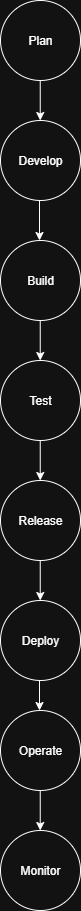

The diagram above was exported from draw.io. Its source (the exported page's mxGraphModel, read from the mxfile embedded in the PNG):
<mxGraphModel dx="1136" dy="724" grid="1" gridSize="10" guides="1" tooltips="1" connect="1" arrows="1" fold="1" page="1" pageScale="1" pageWidth="827" pageHeight="1169" math="0" shadow="0">
  <root>
    <mxCell id="0" />
    <mxCell id="1" parent="0" />
    <mxCell id="cDnCJq_LLyt17BjGnWco-1" value="Build" style="ellipse;whiteSpace=wrap;html=1;aspect=fixed;" parent="1" vertex="1">
      <mxGeometry x="374" y="300" width="80" height="80" as="geometry" />
    </mxCell>
    <mxCell id="cDnCJq_LLyt17BjGnWco-2" value="Monitor" style="ellipse;whiteSpace=wrap;html=1;aspect=fixed;" parent="1" vertex="1">
      <mxGeometry x="374" y="890" width="80" height="80" as="geometry" />
    </mxCell>
    <mxCell id="cDnCJq_LLyt17BjGnWco-3" value="Deploy" style="ellipse;whiteSpace=wrap;html=1;aspect=fixed;" parent="1" vertex="1">
      <mxGeometry x="374" y="660" width="80" height="80" as="geometry" />
    </mxCell>
    <mxCell id="cDnCJq_LLyt17BjGnWco-4" value="Develop" style="ellipse;whiteSpace=wrap;html=1;aspect=fixed;" parent="1" vertex="1">
      <mxGeometry x="374" y="180" width="80" height="80" as="geometry" />
    </mxCell>
    <mxCell id="cDnCJq_LLyt17BjGnWco-5" value="Plan" style="ellipse;whiteSpace=wrap;html=1;aspect=fixed;" parent="1" vertex="1">
      <mxGeometry x="374" y="60" width="80" height="80" as="geometry" />
    </mxCell>
    <mxCell id="cDnCJq_LLyt17BjGnWco-6" value="Release" style="ellipse;whiteSpace=wrap;html=1;aspect=fixed;" parent="1" vertex="1">
      <mxGeometry x="374" y="540" width="80" height="80" as="geometry" />
    </mxCell>
    <mxCell id="cDnCJq_LLyt17BjGnWco-7" value="Test" style="ellipse;whiteSpace=wrap;html=1;aspect=fixed;" parent="1" vertex="1">
      <mxGeometry x="374" y="420" width="80" height="80" as="geometry" />
    </mxCell>
    <mxCell id="cDnCJq_LLyt17BjGnWco-8" value="Operate" style="ellipse;whiteSpace=wrap;html=1;aspect=fixed;" parent="1" vertex="1">
      <mxGeometry x="374" y="770" width="80" height="80" as="geometry" />
    </mxCell>
    <mxCell id="cDnCJq_LLyt17BjGnWco-12" value="" style="endArrow=classic;html=1;rounded=0;" parent="1" edge="1">
      <mxGeometry width="50" height="50" relative="1" as="geometry">
        <mxPoint x="413.74" y="140" as="sourcePoint" />
        <mxPoint x="413.74" y="180" as="targetPoint" />
        <Array as="points" />
      </mxGeometry>
    </mxCell>
    <mxCell id="cDnCJq_LLyt17BjGnWco-13" value="" style="endArrow=classic;html=1;rounded=0;" parent="1" edge="1">
      <mxGeometry width="50" height="50" relative="1" as="geometry">
        <mxPoint x="413" y="260" as="sourcePoint" />
        <mxPoint x="413" y="300" as="targetPoint" />
        <Array as="points" />
      </mxGeometry>
    </mxCell>
    <mxCell id="cDnCJq_LLyt17BjGnWco-14" value="" style="endArrow=classic;html=1;rounded=0;" parent="1" edge="1">
      <mxGeometry width="50" height="50" relative="1" as="geometry">
        <mxPoint x="413.74" y="380" as="sourcePoint" />
        <mxPoint x="413.74" y="420" as="targetPoint" />
        <Array as="points" />
      </mxGeometry>
    </mxCell>
    <mxCell id="cDnCJq_LLyt17BjGnWco-15" value="" style="endArrow=classic;html=1;rounded=0;" parent="1" edge="1">
      <mxGeometry width="50" height="50" relative="1" as="geometry">
        <mxPoint x="413.74" y="500" as="sourcePoint" />
        <mxPoint x="413.74" y="540" as="targetPoint" />
        <Array as="points" />
      </mxGeometry>
    </mxCell>
    <mxCell id="cDnCJq_LLyt17BjGnWco-16" value="" style="endArrow=classic;html=1;rounded=0;" parent="1" edge="1">
      <mxGeometry width="50" height="50" relative="1" as="geometry">
        <mxPoint x="413.74" y="620" as="sourcePoint" />
        <mxPoint x="413.74" y="660" as="targetPoint" />
        <Array as="points" />
      </mxGeometry>
    </mxCell>
    <mxCell id="cDnCJq_LLyt17BjGnWco-17" value="" style="endArrow=classic;html=1;rounded=0;" parent="1" edge="1">
      <mxGeometry width="50" height="50" relative="1" as="geometry">
        <mxPoint x="413" y="740" as="sourcePoint" />
        <mxPoint x="413" y="770" as="targetPoint" />
        <Array as="points" />
      </mxGeometry>
    </mxCell>
    <mxCell id="cDnCJq_LLyt17BjGnWco-18" value="" style="endArrow=classic;html=1;rounded=0;" parent="1" edge="1">
      <mxGeometry width="50" height="50" relative="1" as="geometry">
        <mxPoint x="413.74" y="850" as="sourcePoint" />
        <mxPoint x="413.74" y="890" as="targetPoint" />
        <Array as="points" />
      </mxGeometry>
    </mxCell>
  </root>
</mxGraphModel>